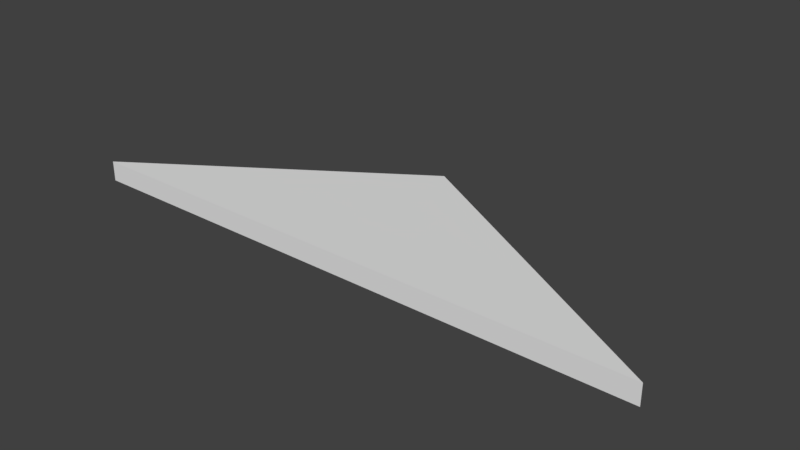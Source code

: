 # Source: triangle.blend  (saved by Blender 2.79.0; exported with 4.5.12 LTS)
import bpy
from mathutils import Matrix  # noqa: F401  (used for matrix-valued properties, if any)

bpy.ops.wm.read_factory_settings(use_empty=True)
scene = bpy.context.scene
scene.name = 'Scene'

# ---- collections
col_collection_1 = bpy.data.collections.new('Collection 1'); scene.collection.children.link(col_collection_1)

# ---- world
world_world = bpy.data.worlds.new('World'); scene.world = world_world
world_world.color = (0.05088, 0.05088, 0.05088)
world_world.use_sun_shadow = False
world_world.sun_shadow_jitter_overblur = 0.0
world_world.cycles.sampling_method = 'MANUAL'

# ---- meshes
me_circle = bpy.data.meshes.new('Circle')
me_circle.from_pydata([(0.0, 1.0, 0.0), (-2.245, -0.5, 0.0), (2.586, -0.5, 0.0), (0.0, 1.0, 0.1684), (-2.245, -0.5, 0.1684), (2.586, -0.5, 0.1684)], [], [(1, 0, 2), (4, 5, 3), (2, 0, 3, 5), (1, 2, 5, 4), (0, 1, 4, 3)])
me_circle.use_remesh_preserve_volume = False
me_circle.use_remesh_preserve_attributes = False
me_circle.use_mirror_vertex_groups = False
me_circle.update()

# ---- objects
ob_circle = bpy.data.objects.new('Circle', me_circle)

# ---- transforms, parenting, visibility, modifiers, constraints
ob_circle.location = (-0.01025, -0.2244, 1.39)
ob_circle.lineart.crease_threshold = 0.0

# ---- collection membership
col_collection_1.objects.link(ob_circle)

# ---- scene / render settings (as saved in the file)
scene.frame_start = 1; scene.frame_end = 250; scene.frame_set(1)
scene.render.engine = 'CYCLES'
scene.render.resolution_percentage = 50
scene.render.dither_intensity = 0.0
scene.cycles.use_denoising = False
scene.cycles.samples = 128
scene.cycles.sampling_pattern = 'TABULATED_SOBOL'
scene.cycles.use_adaptive_sampling = False
scene.cycles.use_light_tree = False
scene.cycles.blur_glossy = 0.0
scene.cycles.sample_clamp_indirect = 0.0
scene.view_settings.view_transform = 'Standard'
bpy.context.view_layer.update()

# ---- added for rendering (the .blend has no active camera and no usable light): camera, sun
cam_auto = bpy.data.cameras.new('AutoCamera')
cam_auto.lens = 50.0
cam_auto.sensor_width = 36.0
cam_auto.clip_end = 1000.0
ob_auto_camera = bpy.data.objects.new('AutoCamera', cam_auto)
scene.collection.objects.link(ob_auto_camera)
ob_auto_camera.location = (4.84269, -5.59362, 5.22071)
ob_auto_camera.rotation_euler = (1.09748, -7.21219e-08, 0.694738)
scene.camera = ob_auto_camera
light_auto_sun = bpy.data.lights.new('AutoSun', 'SUN')
light_auto_sun.energy = 3.0
light_auto_sun.angle = 0.0523599
ob_auto_sun = bpy.data.objects.new('AutoSun', light_auto_sun)
scene.collection.objects.link(ob_auto_sun)
ob_auto_sun.rotation_euler = (0.872665, 0.174533, 0.523599)
bpy.context.view_layer.update()
